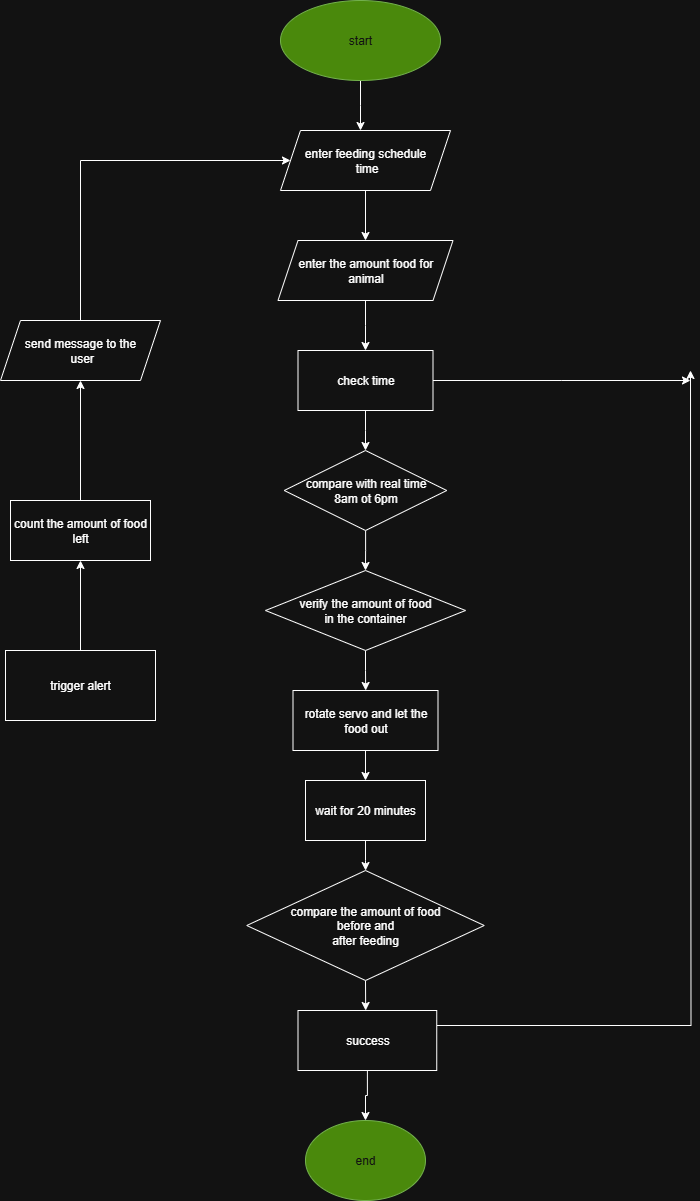

The diagram above was exported from draw.io. Its source (the exported page's mxGraphModel, read from the mxfile embedded in the PNG):
<mxGraphModel dx="1034" dy="570" grid="1" gridSize="10" guides="1" tooltips="1" connect="1" arrows="1" fold="1" page="1" pageScale="1" pageWidth="827" pageHeight="1169" math="0" shadow="0">
  <root>
    <mxCell id="0" />
    <mxCell id="1" parent="0" />
    <mxCell id="y5gBPQ7W3frTSshfjciy-2" style="edgeStyle=orthogonalEdgeStyle;rounded=0;orthogonalLoop=1;jettySize=auto;html=1;" parent="1" source="y5gBPQ7W3frTSshfjciy-1" edge="1">
      <mxGeometry relative="1" as="geometry">
        <mxPoint x="360" y="250" as="targetPoint" />
      </mxGeometry>
    </mxCell>
    <mxCell id="y5gBPQ7W3frTSshfjciy-1" value="start" style="ellipse;whiteSpace=wrap;html=1;fillColor=#60a917;fontColor=#ffffff;strokeColor=#2D7600;" parent="1" vertex="1">
      <mxGeometry x="280" y="120" width="160" height="80" as="geometry" />
    </mxCell>
    <mxCell id="y5gBPQ7W3frTSshfjciy-4" style="edgeStyle=orthogonalEdgeStyle;rounded=0;orthogonalLoop=1;jettySize=auto;html=1;" parent="1" source="y5gBPQ7W3frTSshfjciy-3" target="y5gBPQ7W3frTSshfjciy-5" edge="1">
      <mxGeometry relative="1" as="geometry">
        <mxPoint x="355" y="360" as="targetPoint" />
      </mxGeometry>
    </mxCell>
    <mxCell id="y5gBPQ7W3frTSshfjciy-3" value="enter feeding schedule&lt;div&gt;&amp;nbsp;time&lt;/div&gt;" style="shape=parallelogram;perimeter=parallelogramPerimeter;whiteSpace=wrap;html=1;fixedSize=1;" parent="1" vertex="1">
      <mxGeometry x="280" y="250" width="170" height="60" as="geometry" />
    </mxCell>
    <mxCell id="y5gBPQ7W3frTSshfjciy-8" style="edgeStyle=orthogonalEdgeStyle;rounded=0;orthogonalLoop=1;jettySize=auto;html=1;" parent="1" source="y5gBPQ7W3frTSshfjciy-5" edge="1">
      <mxGeometry relative="1" as="geometry">
        <mxPoint x="365" y="470" as="targetPoint" />
      </mxGeometry>
    </mxCell>
    <mxCell id="y5gBPQ7W3frTSshfjciy-5" value="enter the amount food for&lt;div&gt;animal&lt;/div&gt;" style="shape=parallelogram;perimeter=parallelogramPerimeter;whiteSpace=wrap;html=1;fixedSize=1;" parent="1" vertex="1">
      <mxGeometry x="277.5" y="360" width="175" height="60" as="geometry" />
    </mxCell>
    <mxCell id="y5gBPQ7W3frTSshfjciy-10" style="edgeStyle=orthogonalEdgeStyle;rounded=0;orthogonalLoop=1;jettySize=auto;html=1;" parent="1" source="y5gBPQ7W3frTSshfjciy-9" edge="1">
      <mxGeometry relative="1" as="geometry">
        <mxPoint x="365" y="570" as="targetPoint" />
      </mxGeometry>
    </mxCell>
    <mxCell id="y5gBPQ7W3frTSshfjciy-39" style="edgeStyle=orthogonalEdgeStyle;rounded=0;orthogonalLoop=1;jettySize=auto;html=1;exitX=1;exitY=0.5;exitDx=0;exitDy=0;" parent="1" source="y5gBPQ7W3frTSshfjciy-9" edge="1">
      <mxGeometry relative="1" as="geometry">
        <mxPoint x="690" y="500" as="targetPoint" />
      </mxGeometry>
    </mxCell>
    <mxCell id="y5gBPQ7W3frTSshfjciy-9" value="check time" style="rounded=0;whiteSpace=wrap;html=1;" parent="1" vertex="1">
      <mxGeometry x="297.5" y="470" width="135" height="60" as="geometry" />
    </mxCell>
    <mxCell id="y5gBPQ7W3frTSshfjciy-12" style="edgeStyle=orthogonalEdgeStyle;rounded=0;orthogonalLoop=1;jettySize=auto;html=1;" parent="1" source="y5gBPQ7W3frTSshfjciy-11" edge="1">
      <mxGeometry relative="1" as="geometry">
        <mxPoint x="365" y="690" as="targetPoint" />
      </mxGeometry>
    </mxCell>
    <mxCell id="y5gBPQ7W3frTSshfjciy-11" value="compare with real time&lt;div&gt;8am ot 6pm&lt;/div&gt;" style="rhombus;whiteSpace=wrap;html=1;" parent="1" vertex="1">
      <mxGeometry x="283.75" y="570" width="162.5" height="80" as="geometry" />
    </mxCell>
    <mxCell id="y5gBPQ7W3frTSshfjciy-14" style="edgeStyle=orthogonalEdgeStyle;rounded=0;orthogonalLoop=1;jettySize=auto;html=1;exitX=0.5;exitY=1;exitDx=0;exitDy=0;" parent="1" source="y5gBPQ7W3frTSshfjciy-13" edge="1">
      <mxGeometry relative="1" as="geometry">
        <mxPoint x="365.17647058823536" y="810" as="targetPoint" />
      </mxGeometry>
    </mxCell>
    <mxCell id="y5gBPQ7W3frTSshfjciy-13" value="verify the amount of food&lt;div&gt;in the container&lt;/div&gt;" style="rhombus;whiteSpace=wrap;html=1;" parent="1" vertex="1">
      <mxGeometry x="265" y="690" width="200" height="80" as="geometry" />
    </mxCell>
    <mxCell id="y5gBPQ7W3frTSshfjciy-24" style="edgeStyle=orthogonalEdgeStyle;rounded=0;orthogonalLoop=1;jettySize=auto;html=1;exitX=0.5;exitY=1;exitDx=0;exitDy=0;" parent="1" source="y5gBPQ7W3frTSshfjciy-15" target="y5gBPQ7W3frTSshfjciy-25" edge="1">
      <mxGeometry relative="1" as="geometry">
        <mxPoint x="365.17647058823536" y="910" as="targetPoint" />
      </mxGeometry>
    </mxCell>
    <mxCell id="y5gBPQ7W3frTSshfjciy-15" value="rotate servo and let the food out" style="rounded=0;whiteSpace=wrap;html=1;" parent="1" vertex="1">
      <mxGeometry x="292.5" y="810" width="145" height="60" as="geometry" />
    </mxCell>
    <mxCell id="y5gBPQ7W3frTSshfjciy-19" style="edgeStyle=orthogonalEdgeStyle;rounded=0;orthogonalLoop=1;jettySize=auto;html=1;entryX=0;entryY=0.5;entryDx=0;entryDy=0;" parent="1" source="y5gBPQ7W3frTSshfjciy-16" target="y5gBPQ7W3frTSshfjciy-3" edge="1">
      <mxGeometry relative="1" as="geometry">
        <Array as="points">
          <mxPoint x="80" y="280" />
        </Array>
      </mxGeometry>
    </mxCell>
    <mxCell id="y5gBPQ7W3frTSshfjciy-16" value="send message to the&lt;div&gt;&amp;nbsp;user&lt;/div&gt;" style="shape=parallelogram;perimeter=parallelogramPerimeter;whiteSpace=wrap;html=1;fixedSize=1;" parent="1" vertex="1">
      <mxGeometry y="440" width="160" height="60" as="geometry" />
    </mxCell>
    <mxCell id="y5gBPQ7W3frTSshfjciy-21" style="edgeStyle=orthogonalEdgeStyle;rounded=0;orthogonalLoop=1;jettySize=auto;html=1;entryX=0.5;entryY=1;entryDx=0;entryDy=0;" parent="1" source="y5gBPQ7W3frTSshfjciy-20" target="y5gBPQ7W3frTSshfjciy-16" edge="1">
      <mxGeometry relative="1" as="geometry" />
    </mxCell>
    <mxCell id="y5gBPQ7W3frTSshfjciy-20" value="count the amount of food left" style="rounded=0;whiteSpace=wrap;html=1;" parent="1" vertex="1">
      <mxGeometry x="10" y="620" width="140" height="60" as="geometry" />
    </mxCell>
    <mxCell id="y5gBPQ7W3frTSshfjciy-23" style="edgeStyle=orthogonalEdgeStyle;rounded=0;orthogonalLoop=1;jettySize=auto;html=1;entryX=0.5;entryY=1;entryDx=0;entryDy=0;" parent="1" source="y5gBPQ7W3frTSshfjciy-22" target="y5gBPQ7W3frTSshfjciy-20" edge="1">
      <mxGeometry relative="1" as="geometry" />
    </mxCell>
    <mxCell id="y5gBPQ7W3frTSshfjciy-22" value="trigger alert" style="rounded=0;whiteSpace=wrap;html=1;" parent="1" vertex="1">
      <mxGeometry x="5" y="770" width="150" height="70" as="geometry" />
    </mxCell>
    <mxCell id="y5gBPQ7W3frTSshfjciy-26" style="edgeStyle=orthogonalEdgeStyle;rounded=0;orthogonalLoop=1;jettySize=auto;html=1;" parent="1" source="y5gBPQ7W3frTSshfjciy-25" target="y5gBPQ7W3frTSshfjciy-27" edge="1">
      <mxGeometry relative="1" as="geometry">
        <mxPoint x="364.9964705882353" y="1000" as="targetPoint" />
      </mxGeometry>
    </mxCell>
    <mxCell id="y5gBPQ7W3frTSshfjciy-25" value="wait for 20 minutes" style="rounded=0;whiteSpace=wrap;html=1;" parent="1" vertex="1">
      <mxGeometry x="304.99647058823535" y="900" width="120" height="60" as="geometry" />
    </mxCell>
    <mxCell id="y5gBPQ7W3frTSshfjciy-29" style="edgeStyle=orthogonalEdgeStyle;rounded=0;orthogonalLoop=1;jettySize=auto;html=1;exitX=0.5;exitY=1;exitDx=0;exitDy=0;" parent="1" source="y5gBPQ7W3frTSshfjciy-27" edge="1">
      <mxGeometry relative="1" as="geometry">
        <mxPoint x="365.17647058823536" y="1130" as="targetPoint" />
      </mxGeometry>
    </mxCell>
    <mxCell id="y5gBPQ7W3frTSshfjciy-27" value="compare the amount of food&lt;div&gt;&amp;nbsp;before and&amp;nbsp;&lt;div&gt;after feeding&lt;/div&gt;&lt;/div&gt;" style="rhombus;whiteSpace=wrap;html=1;" parent="1" vertex="1">
      <mxGeometry x="246.25" y="990" width="237.5" height="110" as="geometry" />
    </mxCell>
    <mxCell id="y5gBPQ7W3frTSshfjciy-38" style="edgeStyle=orthogonalEdgeStyle;rounded=0;orthogonalLoop=1;jettySize=auto;html=1;exitX=1;exitY=0.25;exitDx=0;exitDy=0;" parent="1" source="y5gBPQ7W3frTSshfjciy-30" edge="1">
      <mxGeometry relative="1" as="geometry">
        <mxPoint x="690" y="490" as="targetPoint" />
      </mxGeometry>
    </mxCell>
    <mxCell id="y5gBPQ7W3frTSshfjciy-40" style="edgeStyle=orthogonalEdgeStyle;rounded=0;orthogonalLoop=1;jettySize=auto;html=1;" parent="1" source="y5gBPQ7W3frTSshfjciy-30" target="y5gBPQ7W3frTSshfjciy-41" edge="1">
      <mxGeometry relative="1" as="geometry">
        <mxPoint x="366.875" y="1240" as="targetPoint" />
      </mxGeometry>
    </mxCell>
    <mxCell id="y5gBPQ7W3frTSshfjciy-30" value="success" style="rounded=0;whiteSpace=wrap;html=1;" parent="1" vertex="1">
      <mxGeometry x="297.5" y="1130" width="138.75" height="60" as="geometry" />
    </mxCell>
    <mxCell id="y5gBPQ7W3frTSshfjciy-41" value="end" style="ellipse;whiteSpace=wrap;html=1;fillColor=#60a917;fontColor=#ffffff;strokeColor=#2D7600;" parent="1" vertex="1">
      <mxGeometry x="304.995" y="1240" width="120" height="80" as="geometry" />
    </mxCell>
  </root>
</mxGraphModel>